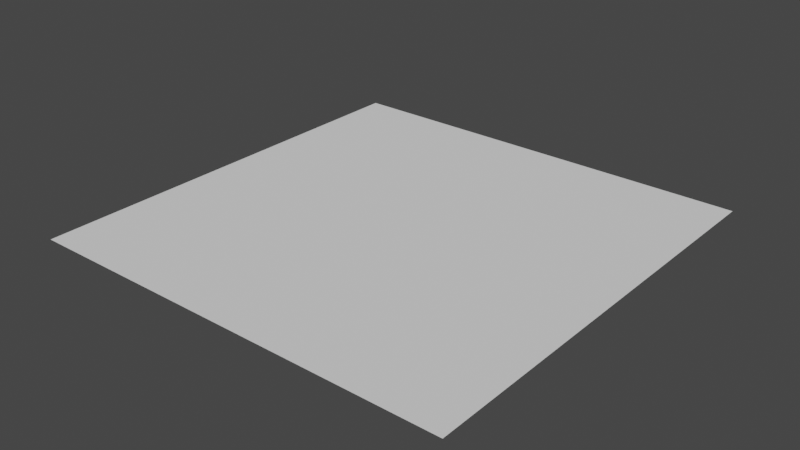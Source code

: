# Source: blend.blend  (saved by Blender 2.81.16; exported with 4.5.12 LTS)
import bpy
from mathutils import Matrix  # noqa: F401  (used for matrix-valued properties, if any)

bpy.ops.wm.read_factory_settings(use_empty=True)
scene = bpy.context.scene
scene.name = 'Scene'

# ---- collections
col_collection = bpy.data.collections.new('Collection'); scene.collection.children.link(col_collection)

# ---- world
world_world = bpy.data.worlds.new('World'); scene.world = world_world
world_world.use_nodes = True; world_world.node_tree.nodes.clear()
_N = world_world.node_tree.nodes; _L = world_world.node_tree.links
n0 = _N.new('ShaderNodeOutputWorld'); n0.name = 'World Output'; n0.location = (300, 300)
n1 = _N.new('ShaderNodeBackground'); n1.name = 'Background'; n1.location = (10, 300)
n1.inputs[0].default_value = (0.05088, 0.05088, 0.05088, 1.0)
_L.new(n1.outputs[0], n0.inputs[0])
n0.is_active_output = True
world_world.color = (0.05088, 0.05088, 0.05088)
world_world.use_sun_shadow = False
world_world.sun_shadow_jitter_overblur = 0.0

# ---- meshes
me_x = bpy.data.meshes.new('Плоскость')
me_x.from_pydata([(-1.0, -1.0, 0.0), (1.0, -1.0, 0.0), (-1.0, 1.0, 0.0), (1.0, 1.0, 0.0), (1.0, 0.8189, 0.0), (0.2241, 1.0, 0.0), (-0.01576, 0.1319, 0.0), (-0.04211, 0.1271, 0.0), (-0.06726, 0.1277, 0.0), (-0.09781, 0.1337, 0.0), (-0.1194, 0.1463, 0.0), (-0.4057, 0.5577, 0.0), (-0.3937, 0.5904, 0.0), (-0.3622, 0.6089, 0.0), (-0.3316, 0.6043, 0.0), (-0.284, 0.5347, 0.0), (-0.01968, 0.7048, 0.0), (-0.007842, 0.6832, 0.0), (0.1574, 0.7903, 0.0), (0.08458, 0.9105, 0.0), (0.1582, 1.0, 0.0), (-0.6464, 1.0, 0.0), (0.03784, 0.9185, 0.0), (0.02293, 0.9174, 0.0), (-0.3833, 0.6585, 0.0), (-0.3802, 0.6408, 0.0), (-0.4166, 0.6176, 0.0), (-0.4374, 0.6287, 0.0), (-0.6016, 0.8734, 0.0), (-0.6145, 0.864, 0.0), (-0.6678, 0.9372, 0.0), (-0.6713, 0.9489, 0.0), (-0.6713, 0.9609, 0.0), (-0.6677, 0.9718, 0.0), (-0.6602, 0.9852, 0.0), (-1.0, 0.747, 0.0), (-1.0, -0.5453, 0.0), (-0.9471, 0.7796, 0.0), (-0.9634, 0.8045, 0.0), (-0.8739, 0.8596, 0.0), (-0.8556, 0.8634, 0.0), (-0.8306, 0.8634, 0.0), (-0.8043, 0.86, 0.0), (-0.7776, 0.8503, 0.0), (-0.7585, 0.834, 0.0), (-0.7434, 0.8197, 0.0), (-0.7153, 0.7872, 0.0), (-0.4872, 0.4663, 0.0), (-0.4917, 0.459, 0.0), (-0.4902, 0.4486, 0.0), (-0.4873, 0.4376, 0.0), (-0.2033, 0.05695, 0.0), (-0.1943, 0.04064, 0.0), (-0.1928, 0.02187, 0.0), (-0.2, 0.0007822, 0.0), (-0.2243, -0.01713, 0.0), (-0.5881, -0.259, 0.0), (-0.5845, -0.2659, 0.0), (0.06586, -1.0, 0.0), (-1.0, -0.608, 0.0), (-0.6237, -0.3494, 0.0), (-0.561, -0.311, 0.0), (-0.5513, -0.3273, 0.0), (-0.3232, -0.1758, 0.0), (-0.0837, -0.5519, 0.0), (-0.1419, -0.5879, 0.0), (-0.1267, -0.6167, 0.0), (-0.08162, -0.5952, 0.0), (-0.07053, -0.5921, 0.0), (-0.05805, -0.5931, 0.0), (-0.0272, -0.7064, 0.0), (-0.008141, -0.7241, 0.0), (0.01058, -0.7279, 0.0), (0.01577, -0.7359, 0.0), (0.2281, -1.0, 0.0), (0.2785, -1.0, 0.0), (0.1662, -0.7191, 0.0), (0.238, -0.8583, 0.0), (0.2131, -0.8718, 0.0), (1.0, 0.7193, 0.0), (0.07766, -0.3771, 0.0), (-0.03796, -0.03081, 0.0), (-0.04195, -0.01434, 0.0), (-0.03845, 0.006623, 0.0), (-0.02797, 0.02808, 0.0), (-0.01001, 0.04555, 0.0), (0.02044, 0.06552, 0.0), (-0.1458, -0.06193, 0.0), (-0.2676, -0.138, 0.0), (-0.2751, -0.1489, 0.0), (-0.2776, -0.1634, 0.0), (-0.2743, -0.1771, 0.0), (-0.03845, -0.5531, 0.0), (-0.01391, -0.5402, 0.0), (-0.04677, -0.366, 0.0), (-0.08462, -0.235, 0.0), (-1.0, 0.8179, 0.0), (-0.918, 1.0, 0.0), (-0.8706, 0.9081, 0.0), (-0.866, 0.9227, 0.0), (-0.866, 0.941, 0.0), (-0.8785, 0.9635, 0.0), (-0.0007631, 0.6715, 0.0), (0.05564, 0.706, 0.0), (0.05214, 0.713, 0.0), (0.09357, 0.7394, 0.0), (0.111, 0.7125, 0.0), (0.1255, 0.722, 0.0), (0.1749, 0.6456, 0.0), (0.1295, 0.6141, 0.0), (0.05564, 0.6107, 0.0), (0.05663, 0.6271, 0.0), (-0.003259, 0.6311, 0.0), (-0.009248, 0.5867, 0.0), (0.05015, 0.5812, 0.0), (0.05863, 0.5652, 0.0), (0.04515, 0.442, 0.0), (-0.01624, 0.3955, 0.0), (-0.07114, 0.398, 0.0), (-0.12, 0.4694, 0.0), (-0.1121, 0.5358, 0.0), (-0.1435, 0.5897, 0.0), (-0.122, 0.6037, 0.0), (-0.02672, 0.5942, 0.0), (-0.01025, 0.671, 0.0), (-0.01374, 0.679, 0.0), (-0.06178, 0.3869, 0.0), (0.001649, 0.3765, 0.0), (0.001303, 0.3863, 0.0), (0.05433, 0.4216, 0.0), (0.07097, 0.4497, 0.0), (0.1857, 0.5249, 0.0), (0.2495, 0.4337, 0.0), (0.2294, 0.4206, 0.0), (0.2694, 0.355, 0.0), (1.0, 0.8497, 0.0), (1.0, 0.7895, 0.0), (-0.808, 1.0, 0.0), (-0.009862, 0.1054, 0.0), (-0.02598, 0.09829, 0.0), (-0.04192, 0.09656, 0.0), (-0.06341, 0.09656, 0.0), (-0.08594, 0.09898, 0.0), (-0.1074, 0.1038, 0.0), (-0.1261, 0.1115, 0.0), (-0.1446, 0.119, 0.0), (-0.1645, 0.1323, 0.0), (0.3899, -1.0, 0.0), (-0.712, 0.9042, 0.0), (0.04411, -0.4458, 0.0), (1.0, 0.751, 0.0), (0.158, -1.0, 0.0), (0.004397, 0.07492, 0.0), (-0.01721, 0.06599, 0.0), (-0.06539, 0.06565, 0.0), (-0.1025, 0.07085, 0.0), (-0.1312, 0.08194, 0.0), (-0.1486, 0.08956, 0.0), (-0.09157, -0.01957, 0.0), (-0.07344, -0.07056, 0.0), (0.02071, -0.3458, 0.0), (0.02925, -0.47, 0.0), (-0.8489, 1.0, 0.0), (0.1357, -1.0, 0.0), (0.006334, -0.3559, 0.0), (-0.09213, -0.07559, 0.0), (-0.1079, -0.03103, 0.0), (-0.1769, 0.1005, 0.0), (1.0, 0.6693, 0.0), (-0.7339, 0.8803, 0.0), (0.8033, 0.5387, 0.0), (0.842, 0.4763, 0.0), (0.8516, 0.4754, 0.0), (0.8607, 0.4804, 0.0), (0.9181, 0.3864, 0.0), (0.8969, 0.3706, 0.0), (0.946, 0.2875, 0.0), (0.6295, 0.08989, 0.0), (0.5862, 0.151, 0.0), (0.5663, 0.2118, 0.0), (0.5658, 0.1901, 0.0), (0.5542, 0.1469, 0.0), (0.5168, 0.02916, 0.0), (0.4527, -0.0378, 0.0), (0.4327, 0.05911, 0.0), (0.4082, 0.1003, 0.0), (0.3679, 0.109, 0.0), (0.3442, 0.102, 0.0), (0.3134, 0.08032, 0.0), (0.2622, 0.08407, 0.0), (0.2198, 0.1552, 0.0), (-0.01686, -0.00203, 0.0), (0.09252, -0.3722, 0.0), (0.1383, -0.5028, 0.0), (0.2543, -0.7162, 0.0), (0.3138, -0.7761, 0.0), (0.298, -0.8281, 0.0)], [], [(0, 58, 73, 72, 71, 70, 69, 68, 67, 66, 65, 64, 63, 62, 61, 60, 59), (21, 34, 33, 32, 31, 30, 29, 28, 27, 26, 25, 24, 23, 22, 20), (36, 57, 56, 55, 54, 53, 52, 51, 50, 49, 48, 47, 46, 45, 44, 43, 42, 41, 40, 39, 38, 37, 35), (75, 78, 77, 76, 74), (79, 86, 85, 84, 83, 82, 81, 80, 76, 77, 78, 75, 147, 196, 195, 194, 193, 192, 191, 190, 189, 188, 187, 186, 185, 184, 183, 182, 181, 180, 179, 178, 177, 176, 175, 174, 173, 172, 171, 170, 168), (80, 149, 151, 74, 76), (91, 92, 93, 94, 95, 87, 88, 89, 90), (96, 98, 99, 100, 101, 97, 2), (125, 17, 16, 15, 14, 13, 12, 11, 10, 9, 8, 7, 6, 4, 135, 134, 133, 132, 131, 130, 129, 128, 127, 126, 118, 119, 120, 121, 122), (122, 121, 120, 119, 118, 117, 116, 115, 114, 113, 112, 111, 110, 109, 108, 107, 106, 105, 104, 103, 102, 124, 123), (123, 124, 125, 122), (86, 79, 150, 152, 153, 154, 155, 156, 157, 158, 159, 160, 149, 80, 81, 82, 83, 84, 85), (3, 5, 19, 18, 17, 102, 103, 104, 105, 106, 107, 108, 109, 110, 111, 112, 113, 114, 115, 116, 117, 118, 126, 127, 128, 129, 130, 131, 132, 133, 134, 135), (102, 17, 125, 124), (137, 148, 146, 145, 144, 143, 142, 141, 140, 139, 138, 136, 4, 6, 7, 8, 9, 10, 11, 12, 13, 14, 15, 16, 17, 18, 19, 5, 20, 22, 23, 24, 25, 26, 27, 28, 29, 30, 31, 32, 33, 34, 21), (151, 149, 161, 163), (149, 160, 159, 158, 157, 156, 155, 154, 153, 152, 150, 136, 138, 139, 140, 141, 142, 143, 144, 145, 146, 148, 137, 162, 169, 167, 166, 165, 164, 161), (163, 161, 93, 92, 91, 90, 63, 64, 65, 66, 67, 68, 69, 70, 71, 72, 73, 58), (161, 164, 165, 166, 167, 169, 162, 97, 101, 100, 99, 98, 96, 35, 37, 38, 39, 40, 41, 42, 43, 44, 45, 46, 47, 48, 49, 50, 51, 52, 53, 54, 55, 56, 57, 36, 59, 60, 61, 62, 63, 90, 89, 88, 87, 95, 94, 93), (168, 170, 171, 172, 173, 174, 175, 176, 177, 178, 179, 180, 181, 182, 183, 184, 185, 186, 187, 188, 189, 190, 191, 192, 193, 194, 195, 196, 147, 1)])
_uv = me_x.uv_layers.new(name='UVКарта')
_uv.uv.foreach_set('vector', [0.0, 0.0, 0.5329, 0.0, 0.5079, 0.1321, 0.5053, 0.136, 0.4959, 0.138, 0.4864, 0.1468, 0.471, 0.2034, 0.4647, 0.204, 0.4592, 0.2024, 0.4367, 0.1917, 0.429, 0.2061, 0.4583, 0.2239, 0.3388, 0.4114, 0.2244, 0.3364, 0.2195, 0.3445, 0.1881, 0.3253, 0.0, 0.196, 0.1768, 1.0, 0.1699, 0.9926, 0.1662, 0.9859, 0.1644, 0.9805, 0.1644, 0.9745, 0.1661, 0.9686, 0.1928, 0.932, 0.1992, 0.9367, 0.2813, 0.8144, 0.2917, 0.8088, 0.3099, 0.8204, 0.3084, 0.8293, 0.5115, 0.9587, 0.5189, 0.9592, 0.5791, 1.0, 0.0, 0.2274, 0.2077, 0.367, 0.206, 0.3705, 0.3879, 0.4914, 0.4, 0.5004, 0.4036, 0.5109, 0.4029, 0.5203, 0.3984, 0.5285, 0.2563, 0.7188, 0.2549, 0.7243, 0.2542, 0.7295, 0.2564, 0.7331, 0.1424, 0.8936, 0.1283, 0.9099, 0.1207, 0.917, 0.1112, 0.9251, 0.09786, 0.93, 0.08466, 0.9317, 0.07223, 0.9317, 0.06303, 0.9298, 0.01832, 0.9023, 0.02646, 0.8898, 0.0, 0.8735, 0.6392, 0.0, 0.6065, 0.06409, 0.619, 0.07083, 0.5831, 0.1405, 0.614, 0.0, 1.0, 0.8597, 0.5102, 0.5327, 0.495, 0.5227, 0.486, 0.514, 0.4808, 0.5032, 0.4791, 0.4928, 0.4811, 0.4845, 0.5432, 0.3128, 0.5831, 0.1405, 0.619, 0.07083, 0.6065, 0.06409, 0.6392, 0.0, 0.695, 0.0, 0.649, 0.08597, 0.6569, 0.112, 0.6272, 0.1419, 0.5692, 0.2485, 0.5463, 0.3138, 0.4916, 0.4989, 0.6099, 0.5776, 0.6311, 0.542, 0.6567, 0.5401, 0.6721, 0.5509, 0.6839, 0.5545, 0.7041, 0.5501, 0.7164, 0.5295, 0.7264, 0.4811, 0.7584, 0.5146, 0.7771, 0.5734, 0.7829, 0.595, 0.7831, 0.6059, 0.7931, 0.5755, 0.8147, 0.5449, 0.973, 0.6437, 0.9485, 0.6853, 0.9591, 0.6932, 0.9304, 0.7402, 0.9258, 0.7377, 0.921, 0.7381, 0.9017, 0.7693, 1.0, 0.8346, 0.5432, 0.3128, 0.5203, 0.2749, 0.579, 0.0, 0.614, 0.0, 0.5831, 0.1405, 0.3631, 0.4111, 0.4808, 0.2234, 0.4931, 0.2298, 0.4767, 0.3169, 0.4578, 0.3824, 0.4272, 0.4689, 0.3663, 0.4308, 0.3626, 0.4253, 0.3614, 0.418, 0.0, 0.9089, 0.0647, 0.9541, 0.06698, 0.9614, 0.06698, 0.9705, 0.06075, 0.9817, 0.04099, 1.0, 0.0, 1.0, 0.4931, 0.8395, 0.0, 0.0, 0.0, 0.0, 0.0, 0.0, 0.0, 0.0, 0.0, 0.0, 0.0, 0.0, 0.0, 0.0, 0.0, 0.0, 0.0, 0.0, 0.0, 0.0, 0.0, 0.0, 0.0, 0.0, 0.0, 0.0, 0.0, 0.0, 0.0, 0.0, 0.0, 0.0, 0.0, 0.0, 0.0, 0.0, 0.0, 0.0, 0.0, 0.0, 0.0, 0.0, 0.0, 0.0, 0.0, 0.0, 0.4644, 0.699, 0.44, 0.7347, 0.444, 0.7679, 0.4282, 0.7948, 0.439, 0.8018, 0.439, 0.8018, 0.4282, 0.7948, 0.444, 0.7679, 0.44, 0.7347, 0.4644, 0.699, 0.4919, 0.6978, 0.5226, 0.721, 0.5293, 0.7826, 0.5251, 0.7906, 0.4954, 0.7933, 0.4984, 0.8156, 0.5283, 0.8136, 0.5278, 0.8053, 0.5648, 0.8071, 0.5875, 0.8228, 0.5628, 0.861, 0.5555, 0.8562, 0.5468, 0.8697, 0.5261, 0.8565, 0.5278, 0.853, 0.4996, 0.8358, 0.4949, 0.8355, 0.4866, 0.7971, 0.4866, 0.7971, 0.4949, 0.8355, 0.4931, 0.8395, 0.439, 0.8018, 0.0, 0.0, 0.0, 0.0, 0.0, 0.0, 0.0, 0.0, 0.0, 0.0, 0.0, 0.0, 0.0, 0.0, 0.0, 0.0, 0.0, 0.0, 0.0, 0.0, 0.0, 0.0, 0.0, 0.0, 0.0, 0.0, 0.0, 0.0, 0.0, 0.0, 0.0, 0.0, 0.0, 0.0, 0.0, 0.0, 0.0, 0.0, 0.0, 0.0, 0.0, 0.0, 0.0, 0.0, 0.0, 0.0, 0.0, 0.0, 0.4996, 0.8358, 0.5278, 0.853, 0.5261, 0.8565, 0.5468, 0.8697, 0.5555, 0.8562, 0.5628, 0.861, 0.5875, 0.8228, 0.5648, 0.8071, 0.5278, 0.8053, 0.5283, 0.8136, 0.4984, 0.8156, 0.4954, 0.7933, 0.5251, 0.7906, 0.5293, 0.7826, 0.5226, 0.721, 0.4919, 0.6978, 0.4644, 0.699, 0.0, 0.0, 0.0, 0.0, 0.0, 0.0, 0.0, 0.0, 0.0, 0.0, 0.0, 0.0, 0.0, 0.0, 0.0, 0.0, 0.0, 0.0, 0.0, 0.0, 0.4996, 0.8358, 0.0, 0.0, 0.4931, 0.8395, 0.4949, 0.8355, 0.0, 0.0, 0.0, 0.0, 0.0, 0.0, 0.0, 0.0, 0.0, 0.0, 0.0, 0.0, 0.0, 0.0, 0.0, 0.0, 0.0, 0.0, 0.0, 0.0, 0.0, 0.0, 0.0, 0.0, 0.0, 0.0, 0.0, 0.0, 0.0, 0.0, 0.0, 0.0, 0.0, 0.0, 0.0, 0.0, 0.0, 0.0, 0.0, 0.0, 0.0, 0.0, 0.0, 0.0, 0.0, 0.0, 0.0, 0.0, 0.0, 0.0, 0.0, 0.0, 0.0, 0.0, 0.0, 0.0, 0.0, 0.0, 0.0, 0.0, 0.0, 0.0, 0.0, 0.0, 0.0, 0.0, 0.0, 0.0, 0.0, 0.0, 0.0, 0.0, 0.0, 0.0, 0.0, 0.0, 0.0, 0.0, 0.0, 0.0, 0.0, 0.0, 0.0, 0.0, 0.0, 0.0, 0.579, 0.0, 0.5203, 0.2749, 0.5133, 0.2633, 0.5679, 0.0, 0.0, 0.0, 0.0, 0.0, 0.0, 0.0, 0.0, 0.0, 0.0, 0.0, 0.0, 0.0, 0.0, 0.0, 0.0, 0.0, 0.0, 0.0, 0.0, 0.0, 0.0, 0.0, 0.0, 0.0, 0.0, 0.0, 0.0, 0.0, 0.0, 0.0, 0.0, 0.0, 0.0, 0.0, 0.0, 0.0, 0.0, 0.0, 0.0, 0.0, 0.0, 0.0, 0.0, 0.0, 0.0, 0.0, 0.0, 0.0, 0.0, 0.0, 0.0, 0.0, 0.0, 0.0, 0.0, 0.0, 0.0, 0.0, 0.0, 0.0, 0.5679, 0.0, 0.5133, 0.2633, 0.4931, 0.2298, 0.4808, 0.2234, 0.3631, 0.4111, 0.3614, 0.418, 0.3388, 0.4114, 0.4583, 0.2239, 0.429, 0.2061, 0.4367, 0.1917, 0.4592, 0.2024, 0.4647, 0.204, 0.471, 0.2034, 0.4864, 0.1468, 0.4959, 0.138, 0.5053, 0.136, 0.5079, 0.1321, 0.5329, 0.0, 0.0, 0.0, 0.0, 0.0, 0.0, 0.0, 0.0, 0.0, 0.0, 0.0, 0.0, 0.0, 0.0, 0.0, 0.0, 0.0, 0.0, 0.0, 0.0, 0.0, 0.0, 0.0, 0.0, 0.0, 0.0, 0.0, 0.0, 0.0, 0.0, 0.0, 0.0, 0.0, 0.0, 0.0, 0.0, 0.0, 0.0, 0.0, 0.0, 0.0, 0.0, 0.0, 0.0, 0.0, 0.0, 0.0, 0.0, 0.0, 0.0, 0.0, 0.0, 0.0, 0.0, 0.0, 0.0, 0.0, 0.0, 0.0, 0.0, 0.0, 0.0, 0.0, 0.0, 0.0, 0.0, 0.0, 0.0, 0.0, 0.0, 0.0, 0.0, 0.0, 0.0, 0.0, 0.0, 0.0, 0.0, 0.0, 0.0, 0.0, 0.0, 0.0, 0.0, 0.0, 0.0, 0.0, 0.0, 0.0, 0.0, 0.0, 0.0, 0.0, 0.0, 0.0, 0.0, 0.0, 1.0, 0.8346, 0.9017, 0.7693, 0.921, 0.7381, 0.9258, 0.7377, 0.9304, 0.7402, 0.9591, 0.6932, 0.9485, 0.6853, 0.973, 0.6437, 0.8147, 0.5449, 0.7931, 0.5755, 0.7831, 0.6059, 0.7829, 0.595, 0.7771, 0.5734, 0.7584, 0.5146, 0.7264, 0.4811, 0.7164, 0.5295, 0.7041, 0.5501, 0.6839, 0.5545, 0.6721, 0.5509, 0.6567, 0.5401, 0.6311, 0.542, 0.6099, 0.5776, 0.4916, 0.4989, 0.5463, 0.3138, 0.5692, 0.2485, 0.6272, 0.1419, 0.6569, 0.112, 0.649, 0.08597, 0.695, 0.0, 1.0, 0.0])
me_x.use_remesh_fix_poles = True
me_x.use_remesh_preserve_attributes = False
me_x.use_mirror_vertex_groups = False
me_x.update()

# ---- objects
ob_x = bpy.data.objects.new('Пустышка', None)
ob_x_1 = bpy.data.objects.new('Плоскость', me_x)

# ---- transforms, parenting, visibility, modifiers, constraints
ob_x.location = (0.0, 0.0, 0.0)
ob_x.scale = (3.904, 3.904, 3.904)
ob_x.empty_display_type = 'IMAGE'
ob_x.empty_display_size = 5.0
ob_x.empty_image_depth = 'BACK'
ob_x.show_empty_image_perspective = False
ob_x.empty_image_side = 'FRONT'
ob_x.lineart.crease_threshold = 0.0
ob_x_1.location = (0.0, 0.1495, 0.0)
ob_x_1.scale = (8.708, 8.708, 8.708)
ob_x_1.lineart.crease_threshold = 0.0

# ---- collection membership
col_collection.objects.link(ob_x)
col_collection.objects.link(ob_x_1)

# ---- scene / render settings (as saved in the file)
scene.frame_start = 1; scene.frame_end = 250; scene.frame_set(1)
scene.render.engine = 'BLENDER_EEVEE_NEXT'
scene.cycles.use_denoising = False
scene.cycles.samples = 128
scene.cycles.sampling_pattern = 'TABULATED_SOBOL'
scene.cycles.use_adaptive_sampling = False
scene.cycles.use_light_tree = False
scene.view_settings.view_transform = 'Filmic'
bpy.context.view_layer.update()

# ---- added for rendering (the .blend has no active camera and no usable light): camera, sun
cam_auto = bpy.data.cameras.new('AutoCamera')
cam_auto.lens = 50.0
cam_auto.sensor_width = 36.0
cam_auto.clip_end = 1000.0
ob_auto_camera = bpy.data.objects.new('AutoCamera', cam_auto)
scene.collection.objects.link(ob_auto_camera)
ob_auto_camera.location = (22.7876, -27.1957, 18.2301)
ob_auto_camera.rotation_euler = (1.09748, -7.21219e-08, 0.694738)
scene.camera = ob_auto_camera
light_auto_sun = bpy.data.lights.new('AutoSun', 'SUN')
light_auto_sun.energy = 3.0
light_auto_sun.angle = 0.0523599
ob_auto_sun = bpy.data.objects.new('AutoSun', light_auto_sun)
scene.collection.objects.link(ob_auto_sun)
ob_auto_sun.rotation_euler = (0.872665, 0.174533, 0.523599)
bpy.context.view_layer.update()
